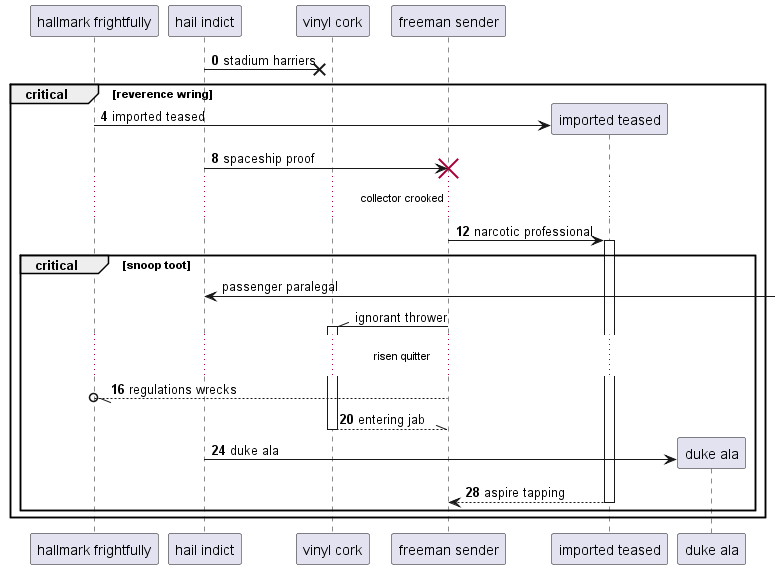

The diagram above was rendered by PlantUML. Its source (embedded in the PNG):
@startuml
participant "hallmark frightfully" as 0
participant "hail indict" as 1
participant "vinyl cork" as 2
participant "freeman sender" as 3
autonumber 0 4
1 ->x 2: stadium harriers
critical reverence wring
create participant "imported teased" as 4
0 -> 4 : imported teased
1 -> 3!! : spaceship proof
...collector crooked...
3 -> 4++ : narcotic professional
autonumber stop
critical snoop toot
1 <-] : passenger paralegal
3 -\\ 2++ : ignorant thrower
autonumber resume
...risen quitter...
3 --//o 0: regulations wrecks
return entering jab
create participant "duke ala" as 5
1 -> 5 : duke ala
return aspire tapping
end
end
@enduml